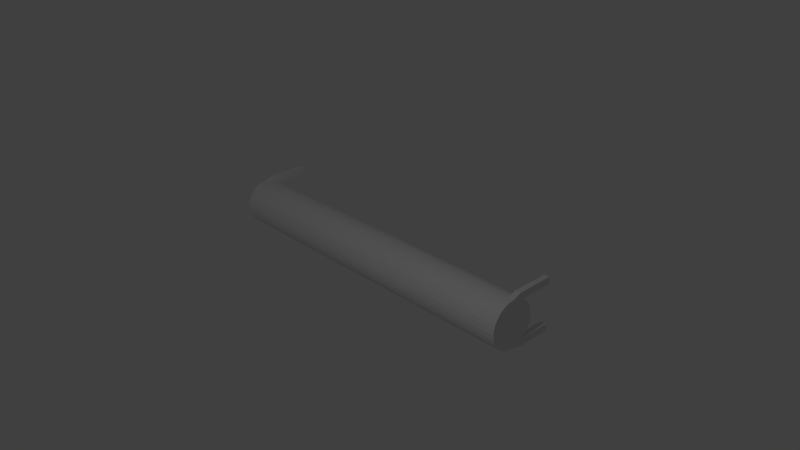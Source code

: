 # Source: bath-cabinet-handle.blend  (saved by Blender 2.74.0; exported with 4.5.12 LTS)
import bpy
from mathutils import Matrix  # noqa: F401  (used for matrix-valued properties, if any)

bpy.ops.wm.read_factory_settings(use_empty=True)
scene = bpy.context.scene
scene.name = 'Scene'

# ---- collections
col_collection_1 = bpy.data.collections.new('Collection 1'); scene.collection.children.link(col_collection_1)

# ---- world
world_world = bpy.data.worlds.new('World'); scene.world = world_world
world_world.color = (0.05088, 0.05088, 0.05088)
world_world.use_sun_shadow = False
world_world.sun_shadow_jitter_overblur = 0.0
world_world.cycles.sampling_method = 'MANUAL'
world_world.cycles.sample_map_resolution = 256

# ---- cameras
cam_camera = bpy.data.cameras.new('Camera')
cam_camera.clip_end = 100.0
cam_camera.lens = 35.0
cam_camera.sensor_width = 32.0
cam_camera.sensor_height = 18.0
cam_camera.ortho_scale = 7.314
cam_camera.dof.focus_distance = 0.0
cam_camera.dof.aperture_fstop = 128.0

# ---- lights
light_lamp = bpy.data.lights.new('Lamp', 'POINT')
light_lamp.transmission_factor = 0.0
light_lamp.cutoff_distance = 30.0
light_lamp.energy = 100.0
light_lamp.shadow_buffer_clip_start = 1.001
light_lamp.shadow_soft_size = 0.1
light_lamp.shadow_maximum_resolution = 0.006
light_lamp.use_absolute_resolution = True
light_lamp.cycles.use_multiple_importance_sampling = False

# ---- meshes
me_cylinder = bpy.data.meshes.new('Cylinder')
me_cylinder.from_pydata([(-4.547e-07, 1.0, -7.023), (6.361e-08, 1.0, 0.0), (0.1951, 0.9808, -7.023), (0.1951, 0.9808, 0.0), (0.3827, 0.9239, -7.023), (0.3827, 0.9239, 0.0), (0.5556, 0.8315, -7.023), (0.5556, 0.8315, 0.0), (0.7071, 0.7071, -7.023), (0.7071, 0.7071, 0.0), (0.8315, 0.5556, -7.023), (0.8315, 0.5556, 0.0), (0.9239, 0.3827, -7.023), (0.9239, 0.3827, 0.0), (0.9808, 0.1951, 0.0), (1.0, 7.55e-08, -7.023), (1.0, 7.55e-08, 0.0), (0.9808, -0.1951, -7.023), (0.9808, -0.1951, 0.0), (0.9239, -0.3827, -7.023), (0.9239, -0.3827, 0.0), (0.8315, -0.5556, -7.023), (0.8315, -0.5556, 0.0), (0.7071, -0.7071, -7.023), (0.7071, -0.7071, 0.0), (0.5556, -0.8315, -7.023), (0.5556, -0.8315, 0.0), (0.3827, -0.9239, -7.023), (0.3827, -0.9239, 0.0), (0.1951, -0.9808, -7.023), (0.1951, -0.9808, 0.0), (-7.806e-07, -1.0, -7.023), (-2.622e-07, -1.0, 0.0), (-0.1951, -0.9808, -7.023), (-0.1951, -0.9808, 0.0), (-0.3827, -0.9239, -7.023), (-0.3827, -0.9239, 0.0), (-0.5556, -0.8315, -7.023), (-0.5556, -0.8315, 0.0), (-0.7071, -0.7071, -7.023), (-0.7071, -0.7071, 0.0), (-0.8315, -0.5556, -7.023), (-0.8315, -0.5556, 0.0), (-0.9239, -0.3827, -7.023), (-0.9239, -0.3827, 0.0), (-0.9808, -0.1951, -7.023), (-0.9808, -0.1951, 0.0), (-1.0, 9.656e-07, -7.023), (-1.0, 9.656e-07, 0.0), (-0.9808, 0.1951, -7.023), (-0.9808, 0.1951, 0.0), (-0.9239, 0.3827, -7.023), (-0.9239, 0.3827, 0.0), (-0.8315, 0.5556, -7.023), (-0.8315, 0.5556, 0.0), (-0.7071, 0.7071, -7.023), (-0.7071, 0.7071, 0.0), (-0.5556, 0.8315, -7.023), (-0.5556, 0.8315, 0.0), (-0.3827, 0.9239, -7.023), (-0.3827, 0.9239, 0.0), (-0.1951, 0.9808, -7.023), (-0.1951, 0.9808, 0.0), (-4.051e-07, 1.0, -7.259), (0.1951, 0.9808, -7.259), (0.3827, 0.9239, -7.259), (0.5556, 0.8315, -7.259), (0.7071, 0.7071, -7.259), (0.9239, 0.3827, -7.259), (1.0, 7.55e-08, -7.259), (0.9808, -0.1951, -7.259), (0.9239, -0.3827, -7.259), (0.8315, -0.5556, -7.259), (0.7071, -0.7071, -7.259), (0.5556, -0.8315, -7.259), (0.3827, -0.9239, -7.259), (0.1951, -0.9808, -7.259), (-7.31e-07, -1.0, -7.259), (-0.1951, -0.9808, -7.259), (-0.3827, -0.9239, -7.259), (-0.5556, -0.8315, -7.259), (-0.7071, -0.7071, -7.259), (-0.8315, -0.5556, -7.259), (-0.9239, -0.3827, -7.259), (-0.9808, -0.1951, -7.259), (-1.0, 9.656e-07, -7.259), (-0.9239, 0.3827, -7.259), (-0.8315, 0.5556, -7.259), (-0.7071, 0.7071, -7.259), (-0.5556, 0.8315, -7.259), (-0.3827, 0.9239, -7.259), (-0.1951, 0.9808, -7.259), (1.135, 0.5545, -7.023), (-1.135, 0.5545, -7.023), (0.9391, 0.5541, -7.259), (1.135, 0.5545, -7.259), (-1.135, 0.5545, -7.259), (-0.9391, 0.5541, -7.259), (0.8315, 0.5556, -7.259), (0.9391, 0.5541, -7.023), (1.139, 0.5545, -7.023), (-0.9391, 0.5541, -7.023), (1.139, 0.5545, -7.259), (-0.8362, 1.96, -7.259), (-0.8362, 1.96, -7.023), (0.8362, 1.96, -7.259), (0.8362, 1.96, -7.023), (0.9438, 1.958, -7.023), (1.148, 1.959, -7.023), (-1.14, 1.959, -7.023), (-0.9438, 1.958, -7.023), (0.9438, 1.958, -7.259), (1.148, 1.959, -7.259), (-1.14, 1.959, -7.259), (-0.9438, 1.958, -7.259), (0.9808, 0.1951, -7.023), (-0.9808, 0.1951, -7.259), (0.996, 7.55e-08, -7.023), (0.9808, 0.1951, -7.259), (0.996, 7.55e-08, -7.259), (-1.134, 0.3511, -7.023), (-1.134, 0.3511, -7.259), (1.136, 0.4252, -7.023), (1.136, 0.4252, -7.259)], [(49, 116), (115, 118)], [(0, 1, 3, 2), (2, 3, 5, 4), (4, 5, 7, 6), (6, 7, 9, 8), (8, 9, 11, 10), (10, 11, 13, 12), (15, 16, 18, 17), (17, 18, 20, 19), (19, 20, 22, 21), (21, 22, 24, 23), (23, 24, 26, 25), (25, 26, 28, 27), (27, 28, 30, 29), (29, 30, 32, 31), (31, 32, 34, 33), (33, 34, 36, 35), (35, 36, 38, 37), (37, 38, 40, 39), (39, 40, 42, 41), (41, 42, 44, 43), (43, 44, 46, 45), (45, 46, 48, 47), (47, 48, 50, 49), (49, 50, 52, 51), (51, 52, 54, 53), (53, 54, 56, 55), (55, 56, 58, 57), (57, 58, 60, 59), (3, 1, 62, 60, 58, 56, 54, 52, 50, 48, 46, 44, 42, 40, 38, 36, 34, 32, 30, 28, 26, 24, 22, 20, 18, 16, 14, 13, 11, 9, 7, 5), (61, 62, 1, 0), (59, 60, 62, 61), (41, 43, 83, 82), (19, 21, 72, 71), (4, 6, 66, 65), (25, 27, 75, 74), (53, 55, 88, 87), (31, 33, 78, 77), (59, 61, 91, 90), (37, 39, 81, 80), (15, 17, 70, 69), (43, 45, 84, 83), (21, 23, 73, 72), (117, 119, 123, 122), (6, 8, 67, 66), (27, 29, 76, 75), (55, 57, 89, 88), (33, 35, 79, 78), (61, 0, 63, 91), (39, 41, 82, 81), (17, 19, 71, 70), (45, 47, 85, 84), (2, 4, 65, 64), (23, 25, 74, 73), (100, 122, 123, 102), (29, 31, 77, 76), (57, 59, 90, 89), (35, 37, 80, 79), (0, 2, 64, 63), (87, 86, 96, 97), (105, 106, 107, 108, 112, 111), (103, 114, 113, 109, 110, 104), (92, 95, 102, 100), (100, 102, 112, 108), (99, 100, 108, 107), (12, 13, 14, 115), (115, 14, 16, 15), (63, 64, 65, 66, 67, 98, 68, 118, 69, 70, 71, 72, 73, 74, 75, 76, 77, 78, 79, 80, 81, 82, 83, 84, 85, 116, 86, 87, 88, 89, 90, 91), (15, 69, 119, 117), (8, 10, 98, 67), (68, 98, 94, 95), (51, 53, 101, 93), (10, 12, 92, 99), (101, 53, 104, 110), (87, 97, 114, 103), (95, 94, 102), (99, 92, 100), (10, 99, 107, 106), (94, 98, 105, 111), (96, 93, 109, 113), (97, 96, 113, 114), (102, 94, 111, 112), (93, 101, 110, 109), (98, 10, 106, 105), (53, 87, 103, 104), (69, 118, 119), (115, 15, 117), (92, 12, 115, 117, 122, 100), (68, 95, 102, 123, 119, 118), (120, 93, 96, 121), (85, 47, 120, 121), (49, 51, 93, 120, 47), (116, 85, 121, 96, 86)])
_uv = me_cylinder.uv_layers.new(name='UVMap')
_uv.uv.foreach_set('vector', [0.2873, 0.05258, 0.175, 0.9477, 0.15, 0.9445, 0.2623, 0.04944, 0.2623, 0.04944, 0.15, 0.9445, 0.1251, 0.9414, 0.2373, 0.04631, 0.2373, 0.04631, 0.1251, 0.9414, 0.1001, 0.9383, 0.2123, 0.04318, 0.2123, 0.04318, 0.1001, 0.9383, 0.07509, 0.9351, 0.1873, 0.04004, 0.1873, 0.04004, 0.07509, 0.9351, 0.0501, 0.932, 0.1623, 0.03691, 0.1623, 0.03691, 0.0501, 0.932, 0.02512, 0.9289, 0.1374, 0.03378, 0.657, 0.1003, 0.7609, 0.9282, 0.7376, 0.9314, 0.6458, 0.1101, 0.6458, 0.1101, 0.7376, 0.9314, 0.7143, 0.9345, 0.6347, 0.1182, 0.6347, 0.1182, 0.7143, 0.9345, 0.6909, 0.9376, 0.6235, 0.1247, 0.6235, 0.1247, 0.6909, 0.9376, 0.6674, 0.9407, 0.6121, 0.1297, 0.6121, 0.1297, 0.6674, 0.9407, 0.6439, 0.9437, 0.6005, 0.1334, 0.6005, 0.1334, 0.6439, 0.9437, 0.6202, 0.9467, 0.5888, 0.1359, 0.5888, 0.1359, 0.6202, 0.9467, 0.5965, 0.9496, 0.5769, 0.137, 0.5769, 0.137, 0.5965, 0.9496, 0.5726, 0.9524, 0.565, 0.1368, 0.565, 0.1368, 0.5726, 0.9524, 0.5486, 0.9552, 0.5532, 0.1354, 0.5532, 0.1354, 0.5486, 0.9552, 0.5244, 0.9579, 0.5414, 0.1326, 0.5414, 0.1326, 0.5244, 0.9579, 0.5, 0.9606, 0.5299, 0.1285, 0.5299, 0.1285, 0.5, 0.9606, 0.4754, 0.9631, 0.5186, 0.1231, 0.5186, 0.1231, 0.4754, 0.9631, 0.4507, 0.9656, 0.5076, 0.1164, 0.5076, 0.1164, 0.4507, 0.9656, 0.4257, 0.9681, 0.4969, 0.1082, 0.4969, 0.1082, 0.4257, 0.9681, 0.4004, 0.9704, 0.4865, 0.09822, 0.4865, 0.09822, 0.4004, 0.9704, 0.3749, 0.9727, 0.4762, 0.08629, 0.4762, 0.08629, 0.3749, 0.9727, 0.3499, 0.9696, 0.4622, 0.07451, 0.4622, 0.07451, 0.3499, 0.9696, 0.3249, 0.9665, 0.4372, 0.07137, 0.4372, 0.07137, 0.3249, 0.9665, 0.3, 0.9633, 0.4122, 0.06824, 0.4122, 0.06824, 0.3, 0.9633, 0.275, 0.9602, 0.3872, 0.06511, 0.3872, 0.06511, 0.275, 0.9602, 0.25, 0.9571, 0.3622, 0.06198, 0.3622, 0.06198, 0.25, 0.9571, 0.225, 0.9539, 0.3372, 0.05884, 0.9236, 0.2114, 0.9028, 0.2155, 0.8816, 0.2155, 0.8608, 0.2114, 0.8412, 0.2033, 0.8235, 0.1915, 0.8085, 0.1765, 0.7967, 0.1588, 0.7886, 0.1392, 0.7845, 0.1184, 0.7845, 0.09721, 0.7886, 0.07641, 0.7967, 0.05681, 0.8085, 0.03917, 0.8235, 0.02417, 0.8412, 0.01239, 0.8608, 0.004269, 0.8816, 0.0001307, 0.9028, 0.0001308, 0.9236, 0.004269, 0.9432, 0.01239, 0.9608, 0.02417, 0.9758, 0.03917, 0.9876, 0.05681, 0.9957, 0.07641, 0.9999, 0.09721, 0.9999, 0.1184, 0.9957, 0.1392, 0.9876, 0.1588, 0.9758, 0.1765, 0.9608, 0.1915, 0.9432, 0.2033, 0.3123, 0.05571, 0.2, 0.9508, 0.175, 0.9477, 0.2873, 0.05258, 0.3372, 0.05884, 0.225, 0.9539, 0.2, 0.9508, 0.3123, 0.05571, 0.5073, 0.1168, 0.4966, 0.1086, 0.5064, 0.09837, 0.5152, 0.1057, 0.6349, 0.1187, 0.6237, 0.125, 0.6175, 0.1134, 0.6268, 0.1076, 0.6173, 0.01404, 0.6348, 0.02741, 0.6203, 0.04332, 0.6058, 0.03389, 0.6007, 0.1338, 0.5889, 0.1362, 0.587, 0.1237, 0.5974, 0.1215, 0.4864, 0.04264, 0.4959, 0.02703, 0.5087, 0.04033, 0.4957, 0.04861, 0.565, 0.1372, 0.5531, 0.1357, 0.5552, 0.1232, 0.5658, 0.1246, 0.531, 0.004781, 0.5526, 0.0001307, 0.5548, 0.02312, 0.5379, 0.02618, 0.5297, 0.1288, 0.5183, 0.1235, 0.5247, 0.1118, 0.5346, 0.1168, 0.657, 0.1003, 0.6459, 0.1107, 0.6351, 0.1005, 0.6425, 0.09222, 0.4966, 0.1086, 0.4862, 0.09882, 0.4987, 0.08993, 0.5064, 0.09837, 0.6237, 0.125, 0.6123, 0.1301, 0.6076, 0.118, 0.6175, 0.1134, 0.6577, 0.09913, 0.6435, 0.09346, 0.6487, 0.0739, 0.6571, 0.07534, 0.6348, 0.02741, 0.6474, 0.0439, 0.6324, 0.0543, 0.6203, 0.04332, 0.5889, 0.1362, 0.5769, 0.1373, 0.5764, 0.1248, 0.587, 0.1237, 0.4959, 0.02703, 0.5115, 0.01396, 0.5222, 0.03231, 0.5087, 0.04033, 0.5531, 0.1357, 0.5413, 0.1329, 0.5448, 0.1206, 0.5552, 0.1232, 0.5526, 0.0001307, 0.5748, 0.0001307, 0.5722, 0.02338, 0.5548, 0.02312, 0.5183, 0.1235, 0.5073, 0.1168, 0.5152, 0.1057, 0.5247, 0.1118, 0.6459, 0.1107, 0.6349, 0.1187, 0.6268, 0.1076, 0.6351, 0.1005, 0.4862, 0.09882, 0.4762, 0.08629, 0.493, 0.08013, 0.4987, 0.08993, 0.5968, 0.004812, 0.6173, 0.01404, 0.6058, 0.03389, 0.5895, 0.02707, 0.6123, 0.1301, 0.6007, 0.1338, 0.5974, 0.1215, 0.6076, 0.118, 0.6542, 0.07067, 0.6571, 0.07534, 0.6487, 0.0739, 0.6494, 0.07026, 0.5769, 0.1373, 0.565, 0.1372, 0.5658, 0.1246, 0.5764, 0.1248, 0.5115, 0.01396, 0.531, 0.004781, 0.5379, 0.02618, 0.5222, 0.03231, 0.5413, 0.1329, 0.5297, 0.1288, 0.5346, 0.1168, 0.5448, 0.1206, 0.5748, 0.0001307, 0.5968, 0.004812, 0.5895, 0.02707, 0.5722, 0.02338, 0.4957, 0.04861, 0.4966, 0.0583, 0.4888, 0.05308, 0.4934, 0.05141, 0.6511, 0.06823, 0.6515, 0.06804, 0.6514, 0.068, 0.6514, 0.06809, 0.6512, 0.06812, 0.6512, 0.06806, 0.4888, 0.02414, 0.4896, 0.02333, 0.49, 0.02212, 0.4893, 0.02356, 0.4891, 0.02389, 0.4895, 0.02429, 0.7845, 0.4569, 0.7845, 0.4314, 0.785, 0.4314, 0.785, 0.4569, 0.6532, 0.07006, 0.6494, 0.06994, 0.6512, 0.06812, 0.6514, 0.06809, 0.6549, 0.06673, 0.6532, 0.07006, 0.6514, 0.06809, 0.6514, 0.068, 0.1374, 0.03378, 0.02512, 0.9289, 0.0001307, 0.9257, 0.1124, 0.03065, 0.6705, 0.09052, 0.7842, 0.9251, 0.7609, 0.9282, 0.657, 0.1003, 0.9236, 0.2199, 0.9432, 0.228, 0.9608, 0.2398, 0.9758, 0.2548, 0.9876, 0.2724, 0.9957, 0.292, 0.9999, 0.3129, 0.9999, 0.3341, 0.9957, 0.3549, 0.9876, 0.3745, 0.9758, 0.3921, 0.9608, 0.4071, 0.9432, 0.4189, 0.9236, 0.427, 0.9028, 0.4311, 0.8816, 0.4311, 0.8608, 0.427, 0.8412, 0.4189, 0.8235, 0.4071, 0.8085, 0.3921, 0.7967, 0.3745, 0.7886, 0.3549, 0.7845, 0.3341, 0.7845, 0.3129, 0.7886, 0.292, 0.7967, 0.2724, 0.8085, 0.2548, 0.8235, 0.2398, 0.8412, 0.228, 0.8608, 0.2199, 0.8816, 0.2158, 0.9028, 0.2158, 0.657, 0.1003, 0.6425, 0.09222, 0.6435, 0.09346, 0.6577, 0.09913, 0.6474, 0.0439, 0.6529, 0.06112, 0.643, 0.06489, 0.6324, 0.0543, 0.6416, 0.07344, 0.643, 0.06489, 0.6456, 0.06783, 0.6498, 0.07025, 0.4674, 0.0526, 0.4864, 0.04264, 0.482, 0.0484, 0.4836, 0.0525, 0.6529, 0.06112, 0.6671, 0.07155, 0.653, 0.07152, 0.6549, 0.06673, 0.482, 0.0484, 0.4864, 0.04264, 0.4895, 0.02429, 0.4891, 0.02389, 0.4957, 0.04861, 0.4934, 0.05141, 0.4896, 0.02333, 0.4888, 0.02414, 0.6498, 0.07025, 0.6456, 0.06783, 0.6494, 0.06994, 0.6549, 0.06673, 0.653, 0.07152, 0.6532, 0.07006, 0.6529, 0.06112, 0.6549, 0.06673, 0.6514, 0.068, 0.6515, 0.06804, 0.6456, 0.06783, 0.643, 0.06489, 0.6511, 0.06823, 0.6512, 0.06806, 0.4888, 0.05308, 0.4836, 0.0525, 0.4893, 0.02356, 0.49, 0.02212, 0.4934, 0.05141, 0.4888, 0.05308, 0.49, 0.02212, 0.4896, 0.02333, 0.6494, 0.06994, 0.6456, 0.06783, 0.6512, 0.06806, 0.6512, 0.06812, 0.4836, 0.0525, 0.482, 0.0484, 0.4891, 0.02389, 0.4893, 0.02356, 0.643, 0.06489, 0.6529, 0.06112, 0.6515, 0.06804, 0.6511, 0.06823, 0.4864, 0.04264, 0.4957, 0.04861, 0.4888, 0.02414, 0.4895, 0.02429, 0.6425, 0.09222, 0.6424, 0.08284, 0.6435, 0.09346, 0.6705, 0.09052, 0.657, 0.1003, 0.6577, 0.09913, 0.653, 0.07152, 0.6671, 0.07155, 0.6705, 0.09052, 0.6577, 0.09913, 0.6571, 0.07534, 0.6542, 0.07067, 0.6416, 0.07344, 0.6498, 0.07025, 0.6494, 0.07026, 0.6487, 0.0739, 0.6435, 0.09346, 0.6424, 0.08284, 0.4779, 0.06187, 0.4836, 0.0525, 0.4888, 0.05308, 0.4887, 0.06084, 0.493, 0.08013, 0.4762, 0.08629, 0.4779, 0.06187, 0.4887, 0.06084, 0.4622, 0.07451, 0.4674, 0.0526, 0.4836, 0.0525, 0.4779, 0.06187, 0.4762, 0.08629, 0.4956, 0.06829, 0.493, 0.08013, 0.4887, 0.06084, 0.4888, 0.05308, 0.4966, 0.0583])
me_cylinder.use_remesh_preserve_volume = False
me_cylinder.use_remesh_preserve_attributes = False
me_cylinder.use_mirror_vertex_groups = False
me_cylinder.update()

# ---- objects
ob_cylinder = bpy.data.objects.new('Cylinder', me_cylinder)
ob_lamp = bpy.data.objects.new('Lamp', light_lamp)
ob_camera = bpy.data.objects.new('Camera', cam_camera)

# ---- transforms, parenting, visibility, modifiers, constraints
ob_cylinder.location = (0.0, 0.0, 0.0)
ob_cylinder.rotation_euler = (-0.0, 1.571, 0.0)
ob_cylinder.scale = (0.319, 0.319, 0.319)
ob_cylinder.lineart.crease_threshold = 0.0
_m = ob_cylinder.modifiers.new('Mirror', 'MIRROR')
_m.use_axis = (False, False, True)
_m.use_clip = True
ob_lamp.location = (2.659, -4.359, 5.448)
ob_lamp.rotation_euler = (0.6503, 0.05522, 1.866)
ob_lamp.lock_rotations_4d = False
ob_lamp.empty_display_type = 'ARROWS'
ob_lamp.color = (0.0, 0.0, 0.0, 0.0)
ob_lamp.lineart.crease_threshold = 0.0
ob_camera.location = (7.481, -6.508, 5.344)
ob_camera.rotation_euler = (1.109, 0.01082, 0.8149)
ob_camera.lock_rotations_4d = False
ob_camera.empty_display_type = 'ARROWS'
ob_camera.color = (0.0, 0.0, 0.0, 0.0)
ob_camera.display_type = 'WIRE'
ob_camera.lineart.crease_threshold = 0.0

# ---- collection membership
col_collection_1.objects.link(ob_cylinder)
col_collection_1.objects.link(ob_lamp)
col_collection_1.objects.link(ob_camera)

# ---- scene / render settings (as saved in the file)
scene.camera = ob_camera
scene.frame_start = 1; scene.frame_end = 250; scene.frame_set(1)
scene.render.engine = 'BLENDER_EEVEE_NEXT'
scene.render.resolution_percentage = 50
scene.render.dither_intensity = 0.0
scene.cycles.use_denoising = False
scene.cycles.samples = 10
scene.cycles.sampling_pattern = 'TABULATED_SOBOL'
scene.cycles.light_sampling_threshold = 0.0
scene.cycles.use_adaptive_sampling = False
scene.cycles.use_light_tree = False
scene.cycles.blur_glossy = 0.0
scene.cycles.pixel_filter_type = 'GAUSSIAN'
scene.cycles.sample_clamp_indirect = 0.0
scene.view_settings.view_transform = 'Standard'
bpy.context.view_layer.update()
